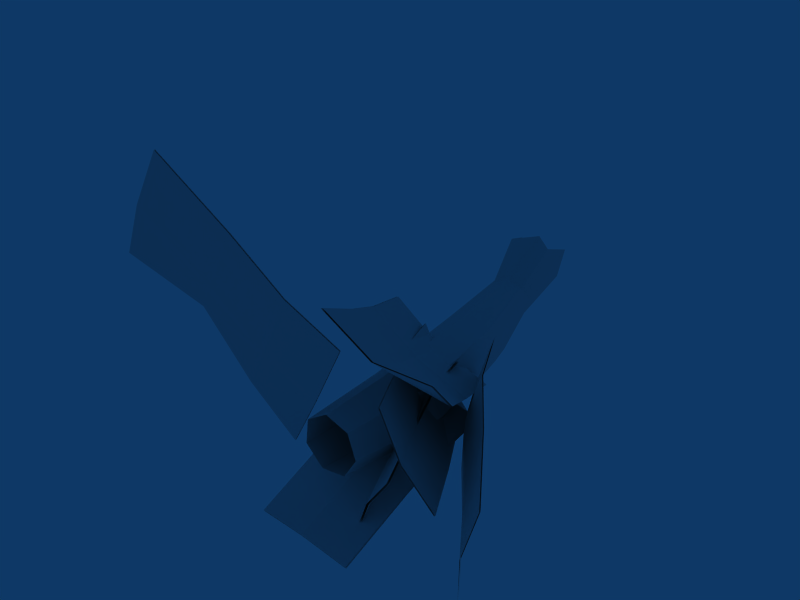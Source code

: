 # Source: deadfern4.blend  (saved by Blender 2.45.0; exported with 4.5.12 LTS)
import bpy
from mathutils import Matrix  # noqa: F401  (used for matrix-valued properties, if any)

bpy.ops.wm.read_factory_settings(use_empty=True)
scene = bpy.context.scene
scene.name = 'Scene'

# ---- collections
col_collection_1 = bpy.data.collections.new('Collection 1'); scene.collection.children.link(col_collection_1)

# ---- materials (node trees are filled in below, after node groups)
mat_material = bpy.data.materials.new('Material')
mat_material.alpha_threshold = 0.0
mat_material.roughness = 0.5

# ---- material node trees

# ---- world
world_world = bpy.data.worlds.new('World'); scene.world = world_world
world_world.color = (0.05656, 0.2208, 0.4)
world_world.use_sun_shadow = False
world_world.sun_shadow_jitter_overblur = 0.0
world_world.cycles.sampling_method = 'MANUAL'
world_world.cycles.sample_map_resolution = 256

# ---- cameras
cam_camera = bpy.data.cameras.new('Camera')
cam_camera.passepartout_alpha = 0.2
cam_camera.clip_end = 100.0
cam_camera.lens = 35.0
cam_camera.ortho_scale = 7.314
cam_camera.show_passepartout = False
cam_camera.show_safe_areas = True
cam_camera.dof.focus_distance = 0.0
cam_camera.dof.aperture_fstop = 128.0

# ---- lights
light_spot = bpy.data.lights.new('Spot', 'POINT')
light_spot.transmission_factor = 0.0
light_spot.cutoff_distance = 30.0
light_spot.energy = 100.0
light_spot.shadow_buffer_clip_start = 1.001
light_spot.shadow_soft_size = 1.0
light_spot.shadow_maximum_resolution = 0.006
light_spot.use_absolute_resolution = True
light_spot.cycles.use_multiple_importance_sampling = False

# ---- meshes
me_cylinder = bpy.data.meshes.new('Cylinder')
me_cylinder.from_pydata([(0.2178, 3.182, 0.649), (0.265, 3.249, 0.5314), (0.1815, 3.33, 0.4558), (0.05207, 3.335, 0.4415), (-0.03999, 3.288, 0.5208), (-0.03895, 3.19, 0.6206), (0.08248, 3.155, 0.6887), (0.3055, 0.1057, 0.1808), (0.3942, 0.1057, -0.07273), (0.2513, 0.1057, -0.3002), (-0.01561, 0.1057, -0.3303), (-0.2056, 0.1057, -0.1403), (-0.1755, 0.1057, 0.1266), (0.05197, 0.1057, 0.2695), (0.3245, 3.393, 0.4861), (0.238, 2.382, 0.08415), (-0.001713, 2.376, 0.08199), (-0.1188, 3.383, 0.4806), (0.3247, 3.174, 0.8733), (0.2381, 2.297, 0.3093), (-0.001557, 2.292, 0.3071), (-0.1185, 3.165, 0.8678), (0.1196, 2.29, 0.01885), (0.268, 2.909, 0.2394), (0.1, 3.575, 0.5506), (-0.04709, 2.902, 0.2355), (0.2682, 2.753, 0.5147), (0.1198, 2.189, 0.2878), (-0.04688, 2.747, 0.5108), (0.1006, 3.355, 0.8961), (0.2629, 2.243, 0.1546), (0.365, 3.45, 0.7852), (-0.02347, 2.236, 0.152), (-0.1646, 3.439, 0.7786), (0.1104, 2.928, 0.1973), (0.1107, 2.727, 0.5529), (0.3141, 2.832, 0.3776), (0.1224, 2.065, 0.07748), (-0.09299, 2.823, 0.3726), (0.09527, 3.085, 0.4859), (-1.428, 0.05273, 0.8756), (-0.4371, 0.1892, -0.2573), (0.275, 0.06941, 1.007), (-0.972, 0.04341, 1.733), (-0.06407, 0.09427, 0.3513), (-0.8843, 0.08931, 0.2527), (-1.344, 0.06225, 1.099), (-0.3127, 0.02009, 1.322), (-0.6518, 0.04495, 0.6665), (-2.632, 0.1594, 1.029), (-2.286, 0.06476, 1.658), (-1.914, 0.04591, 2.292), (-1.908, 0.05283, 2.299), (-2.28, 0.07168, 1.664), (-2.626, 0.1663, 1.036), (-0.6455, 0.05187, 0.673), (-0.3064, 0.02701, 1.328), (-1.338, 0.06917, 1.105), (-0.8781, 0.09623, 0.2592), (-0.05781, 0.1012, 0.3578), (-0.9657, 0.05033, 1.74), (0.2813, 0.07634, 1.013), (-0.4309, 0.1962, -0.2508), (-1.422, 0.05965, 0.8821), (-0.01605, 0.5756, 1.11), (-0.3944, 1.634, 0.694), (0.6288, 1.728, 0.04296), (1.011, 0.6786, 0.4665), (0.08192, 1.671, 0.31), (-0.2562, 1.117, 0.8399), (0.4723, 0.5891, 0.7364), (0.7671, 1.211, 0.1889), (0.2202, 1.153, 0.4559), (0.3574, -0.201, 1.553), (0.8708, -0.1884, 1.244), (1.367, -0.04682, 1.147), (1.361, -0.06567, 1.152), (0.865, -0.2072, 1.25), (0.3516, -0.2199, 1.559), (0.2144, 1.135, 0.4613), (0.7613, 1.192, 0.1943), (0.4666, 0.5702, 0.7418), (-0.2619, 1.098, 0.8453), (0.07614, 1.652, 0.3153), (1.005, 0.6597, 0.4718), (0.623, 1.709, 0.04831), (-0.4002, 1.616, 0.6993), (-0.02183, 0.5567, 1.116), (1.319, 0.7187, 0.3542), (0.7072, 1.721, 0.5956), (0.4349, 1.822, -0.5856), (1.054, 0.8301, -0.8277), (0.5052, 1.755, 0.01788), (0.9365, 1.225, 0.5018), (1.132, 0.7313, -0.232), (0.6642, 1.326, -0.6793), (0.7345, 1.259, -0.07591), (1.823, -0.01216, 0.164), (1.636, 0.0004423, -0.4222), (1.557, 0.09921, -1.018), (1.553, 0.08943, -1.023), (1.632, -0.009339, -0.4272), (1.818, -0.02194, 0.159), (0.7301, 1.249, -0.08086), (0.6598, 1.316, -0.6843), (1.128, 0.7216, -0.2369), (0.9321, 1.215, 0.4969), (0.5008, 1.745, 0.01293), (1.049, 0.8203, -0.8327), (0.4305, 1.812, -0.5905), (0.7028, 1.711, 0.5907), (1.315, 0.709, 0.3493), (0.6011, 0.5531, -0.5819), (0.6702, 1.54, -0.2284), (-0.3908, 1.566, -0.1309), (-0.4606, 0.5866, -0.4925), (0.1445, 1.552, -0.1193), (0.6499, 1.067, -0.3383), (0.07123, 0.5432, -0.4828), (-0.4112, 1.093, -0.2408), (0.1241, 1.079, -0.2292), (0.5418, -0.2207, -0.9708), (0.01188, -0.2306, -0.8717), (-0.5199, -0.1872, -0.8813), (-0.5116, -0.1853, -0.8885), (0.02025, -0.2287, -0.8789), (0.5501, -0.2188, -0.978), (0.1324, 1.081, -0.2365), (-0.4028, 1.095, -0.2481), (0.07959, 0.5451, -0.49), (0.6582, 1.069, -0.3455), (0.1528, 1.554, -0.1265), (-0.4522, 0.5884, -0.4997), (-0.3825, 1.568, -0.1381), (0.6786, 1.542, -0.2356), (0.6095, 0.555, -0.5892), (0.596, 0.7438, 0.1105), (0.4298, 1.596, 0.324), (-0.02816, 1.69, -0.4537), (0.1445, 0.8438, -0.6703), (0.1562, 1.646, -0.03909), (0.4685, 1.19, 0.2533), (0.3268, 0.7744, -0.26), (0.01055, 1.284, -0.5244), (0.195, 1.24, -0.1098), (0.81, 0.06907, -0.1018), (0.5408, 0.09973, -0.4723), (0.3585, 0.1692, -0.8826), (0.3428, 0.1586, -0.8749), (0.525, 0.08922, -0.4646), (0.7942, 0.05856, -0.09407), (0.1792, 1.229, -0.102), (-0.005176, 1.274, -0.5166), (0.3111, 0.7639, -0.2523), (0.4528, 1.18, 0.261), (0.1405, 1.635, -0.03136), (0.1288, 0.8333, -0.6626), (-0.04389, 1.68, -0.4459), (0.4141, 1.586, 0.3317), (0.5803, 0.7333, 0.1182), (0.4505, 2.269, 0.1349), (0.4713, 1.248, -0.1481), (0.3551, 2.17, 0.3906), (0.3592, 1.108, 0.1814), (0.2963, 2.352, -0.09661), (0.2908, 1.374, -0.4436), (0.008684, 2.357, -0.1296), (-0.04649, 1.391, -0.4827), (-0.1958, 2.28, 0.06072), (-0.2865, 1.286, -0.2359), (-0.1633, 2.179, 0.3311), (-0.2485, 1.138, 0.111), (0.08192, 2.13, 0.4779), (0.03889, 1.059, 0.2967), (0.183, 2.145, 0.4456), (0.2636, 1.093, 0.2158), (-0.07254, 2.161, 0.3854), (-0.0469, 1.082, 0.2412), (-0.1838, 2.243, 0.1608), (-0.2598, 1.182, 0.007414), (-0.1202, 2.308, -0.009715), (-0.1181, 1.359, -0.409), (0.1899, 2.354, -0.1088), (0.0542, 1.386, -0.471), (0.3934, 2.299, 0.04926), (0.3447, 1.337, -0.3554), (0.3904, 2.207, 0.296), (0.4379, 1.206, -0.0497), (0.3696, 0.7106, 0.5902), (-0.06909, 1.661, 0.5002), (0.4192, 1.783, -0.4393), (0.8642, 0.8411, -0.3451), (0.1222, 1.717, 0.001369), (0.08463, 1.2, 0.5215), (0.5738, 0.7458, 0.09239), (0.5729, 1.323, -0.418), (0.276, 1.256, 0.02266), (0.7932, -0.02954, 0.7145), (0.9973, 0.005639, 0.2167), (1.288, 0.101, -0.2208), (1.283, 0.09388, -0.2241), (0.9923, -0.001471, 0.2134), (0.7881, -0.03665, 0.7112), (0.2709, 1.249, 0.01935), (0.5678, 1.316, -0.4213), (0.5687, 0.7386, 0.08908), (0.07955, 1.193, 0.5181), (0.1171, 1.71, -0.001942), (0.8591, 0.834, -0.3484), (0.4141, 1.776, -0.4426), (-0.07417, 1.654, 0.4968), (0.3646, 0.7035, 0.5869)], [], [(24, 39, 14), (39, 31, 14), (39, 29, 18), (39, 18, 31), (17, 33, 39), (17, 39, 24), (33, 21, 39), (21, 29, 39), (25, 38, 17), (38, 33, 17), (38, 28, 21), (38, 21, 33), (16, 32, 38), (16, 38, 25), (32, 20, 38), (20, 28, 38), (22, 37, 16), (37, 32, 16), (37, 27, 20), (37, 20, 32), (15, 30, 37), (15, 37, 22), (30, 19, 37), (19, 27, 37), (23, 36, 15), (36, 30, 15), (36, 26, 19), (36, 19, 30), (14, 31, 36), (14, 36, 23), (31, 18, 36), (18, 26, 36), (26, 35, 19), (35, 27, 19), (35, 28, 20), (35, 20, 27), (18, 29, 35), (18, 35, 26), (29, 21, 35), (21, 28, 35), (22, 34, 15), (34, 23, 15), (34, 24, 14), (34, 14, 23), (16, 25, 34), (16, 34, 22), (25, 17, 34), (17, 24, 34), (43, 46, 50), (43, 50, 51), (46, 40, 49), (46, 49, 50), (47, 48, 46), (47, 46, 43), (48, 45, 40), (48, 40, 46), (42, 44, 48), (42, 48, 47), (44, 41, 45), (44, 45, 48), (59, 55, 58), (59, 58, 62), (61, 56, 55), (61, 55, 59), (55, 57, 63), (55, 63, 58), (56, 60, 57), (56, 57, 55), (57, 53, 54), (57, 54, 63), (60, 52, 53), (60, 53, 57), (67, 74, 70), (67, 75, 74), (70, 73, 64), (70, 74, 73), (71, 70, 72), (71, 67, 70), (72, 64, 69), (72, 70, 64), (66, 72, 68), (66, 71, 72), (68, 69, 65), (68, 72, 69), (83, 82, 79), (83, 86, 82), (85, 79, 80), (85, 83, 79), (79, 87, 81), (79, 82, 87), (80, 81, 84), (80, 79, 81), (81, 78, 77), (81, 87, 78), (84, 77, 76), (84, 81, 77), (91, 98, 94), (91, 99, 98), (94, 97, 88), (94, 98, 97), (95, 94, 96), (95, 91, 94), (96, 88, 93), (96, 94, 88), (90, 96, 92), (90, 95, 96), (92, 93, 89), (92, 96, 93), (107, 106, 103), (107, 110, 106), (109, 103, 104), (109, 107, 103), (103, 111, 105), (103, 106, 111), (104, 105, 108), (104, 103, 105), (105, 102, 101), (105, 111, 102), (108, 101, 100), (108, 105, 101), (115, 118, 122), (115, 122, 123), (118, 112, 121), (118, 121, 122), (119, 120, 118), (119, 118, 115), (120, 117, 112), (120, 112, 118), (114, 116, 120), (114, 120, 119), (116, 113, 117), (116, 117, 120), (131, 127, 130), (131, 130, 134), (133, 128, 127), (133, 127, 131), (127, 129, 135), (127, 135, 130), (128, 132, 129), (128, 129, 127), (129, 125, 126), (129, 126, 135), (132, 124, 125), (132, 125, 129), (139, 146, 142), (139, 147, 146), (142, 145, 136), (142, 146, 145), (143, 142, 144), (143, 139, 142), (144, 136, 141), (144, 142, 136), (138, 144, 140), (138, 143, 144), (140, 141, 137), (140, 144, 141), (155, 154, 151), (155, 158, 154), (157, 151, 152), (157, 155, 151), (151, 159, 153), (151, 154, 159), (152, 153, 156), (152, 151, 153), (153, 150, 149), (153, 159, 150), (156, 149, 148), (156, 153, 149), (175, 7, 163), (174, 6, 172), (176, 5, 170), (177, 13, 173), (178, 4, 168), (179, 12, 171), (167, 10, 181), (168, 4, 180), (182, 2, 164), (183, 10, 167), (184, 1, 160), (185, 9, 165), (186, 0, 162), (187, 8, 161), (186, 187, 160), (187, 161, 160), (0, 186, 1), (186, 160, 1), (187, 186, 163), (186, 162, 163), (8, 187, 7), (187, 163, 7), (184, 185, 164), (185, 165, 164), (1, 184, 2), (184, 164, 2), (185, 184, 161), (184, 160, 161), (9, 185, 8), (185, 161, 8), (182, 183, 166), (183, 167, 166), (2, 182, 3), (182, 166, 3), (183, 182, 165), (182, 164, 165), (10, 183, 9), (183, 165, 9), (169, 168, 180), (169, 180, 181), (11, 169, 181), (11, 181, 10), (166, 167, 181), (166, 181, 180), (3, 166, 180), (3, 180, 4), (178, 179, 170), (179, 171, 170), (4, 178, 5), (178, 170, 5), (179, 178, 169), (178, 168, 169), (12, 179, 11), (179, 169, 11), (176, 177, 172), (177, 173, 172), (5, 176, 6), (176, 172, 6), (177, 176, 171), (176, 170, 171), (13, 177, 12), (177, 171, 12), (175, 174, 173), (174, 172, 173), (7, 175, 13), (175, 173, 13), (174, 175, 162), (175, 163, 162), (162, 0, 174), (0, 6, 174), (191, 198, 194), (191, 199, 198), (194, 197, 188), (194, 198, 197), (195, 194, 196), (195, 191, 194), (196, 188, 193), (196, 194, 188), (190, 196, 192), (190, 195, 196), (192, 193, 189), (192, 196, 193), (207, 206, 203), (207, 210, 206), (209, 203, 204), (209, 207, 203), (203, 211, 205), (203, 206, 211), (204, 205, 208), (204, 203, 205), (205, 202, 201), (205, 211, 202), (208, 201, 200), (208, 205, 201)])
_uv = me_cylinder.uv_layers.new(name='UVTex')
_uv.uv.foreach_set('vector', [0.8243, 0.4776, 0.8837, 0.4776, 0.834, 0.3813, 0.8837, 0.4776, 0.8837, 0.3626, 0.834, 0.3813, 0.8837, 0.4776, 0.9431, 0.4776, 0.9335, 0.3813, 0.8837, 0.4776, 0.9335, 0.3813, 0.8837, 0.3626, 0.834, 0.574, 0.8837, 0.5927, 0.8837, 0.4776, 0.834, 0.574, 0.8837, 0.4776, 0.8243, 0.4776, 0.8837, 0.5927, 0.9335, 0.574, 0.8837, 0.4776, 0.9335, 0.574, 0.9431, 0.4776, 0.8837, 0.4776, 0.8243, 0.4776, 0.8837, 0.4776, 0.834, 0.3813, 0.8837, 0.4776, 0.8837, 0.3626, 0.834, 0.3813, 0.8837, 0.4776, 0.9431, 0.4776, 0.9335, 0.3813, 0.8837, 0.4776, 0.9335, 0.3813, 0.8837, 0.3626, 0.834, 0.574, 0.8837, 0.5927, 0.8837, 0.4776, 0.834, 0.574, 0.8837, 0.4776, 0.8243, 0.4776, 0.8837, 0.5927, 0.9335, 0.574, 0.8837, 0.4776, 0.9335, 0.574, 0.9431, 0.4776, 0.8837, 0.4776, 0.8243, 0.4776, 0.8837, 0.4776, 0.834, 0.3813, 0.8837, 0.4776, 0.8837, 0.3626, 0.834, 0.3813, 0.8837, 0.4776, 0.9431, 0.4776, 0.9335, 0.3813, 0.8837, 0.4776, 0.9335, 0.3813, 0.8837, 0.3626, 0.834, 0.574, 0.8837, 0.5927, 0.8837, 0.4776, 0.834, 0.574, 0.8837, 0.4776, 0.8243, 0.4776, 0.8837, 0.5927, 0.9335, 0.574, 0.8837, 0.4776, 0.9335, 0.574, 0.9431, 0.4776, 0.8837, 0.4776, 0.8243, 0.4776, 0.8837, 0.4776, 0.834, 0.3813, 0.8837, 0.4776, 0.8837, 0.3626, 0.834, 0.3813, 0.8837, 0.4776, 0.9431, 0.4776, 0.9335, 0.3813, 0.8837, 0.4776, 0.9335, 0.3813, 0.8837, 0.3626, 0.834, 0.574, 0.8837, 0.5927, 0.8837, 0.4776, 0.834, 0.574, 0.8837, 0.4776, 0.8243, 0.4776, 0.8837, 0.5927, 0.9335, 0.574, 0.8837, 0.4776, 0.9335, 0.574, 0.9431, 0.4776, 0.8837, 0.4776, 0.8243, 0.4776, 0.8837, 0.4776, 0.834, 0.3813, 0.8837, 0.4776, 0.8837, 0.3626, 0.834, 0.3813, 0.8837, 0.4776, 0.9431, 0.4776, 0.9335, 0.3813, 0.8837, 0.4776, 0.9335, 0.3813, 0.8837, 0.3626, 0.834, 0.574, 0.8837, 0.5927, 0.8837, 0.4776, 0.834, 0.574, 0.8837, 0.4776, 0.8243, 0.4776, 0.8837, 0.5927, 0.9335, 0.574, 0.8837, 0.4776, 0.9335, 0.574, 0.9431, 0.4776, 0.8837, 0.4776, 0.8243, 0.4776, 0.8837, 0.4776, 0.834, 0.3813, 0.8837, 0.4776, 0.8837, 0.3626, 0.834, 0.3813, 0.8837, 0.4776, 0.9431, 0.4776, 0.9335, 0.3813, 0.8837, 0.4776, 0.9335, 0.3813, 0.8837, 0.3626, 0.834, 0.574, 0.8837, 0.5927, 0.8837, 0.4776, 0.834, 0.574, 0.8837, 0.4776, 0.8243, 0.4776, 0.8837, 0.5927, 0.9335, 0.574, 0.8837, 0.4776, 0.9335, 0.574, 0.9431, 0.4776, 0.8837, 0.4776, 0.5806, 0.3845, 0.6824, 0.3845, 0.6824, 0.6083, 0.5806, 0.3845, 0.6824, 0.6083, 0.5806, 0.6083, 0.6824, 0.3845, 0.7843, 0.3845, 0.7843, 0.6083, 0.6824, 0.3845, 0.7843, 0.6083, 0.6824, 0.6083, 0.5806, 0.1986, 0.6824, 0.1986, 0.6824, 0.3845, 0.5806, 0.1986, 0.6824, 0.3845, 0.5806, 0.3845, 0.6824, 0.1986, 0.7843, 0.1986, 0.7843, 0.3845, 0.6824, 0.1986, 0.7843, 0.3845, 0.6824, 0.3845, 0.6382, 0.01262, 0.6824, 0.01262, 0.6824, 0.1986, 0.6382, 0.01262, 0.6824, 0.1986, 0.5806, 0.1986, 0.6824, 0.01262, 0.7267, 0.01262, 0.7843, 0.1986, 0.6824, 0.01262, 0.7843, 0.1986, 0.6824, 0.1986, 0.6824, 0.01262, 0.6824, 0.1986, 0.7843, 0.1986, 0.6824, 0.01262, 0.7843, 0.1986, 0.7267, 0.01262, 0.6382, 0.01262, 0.5806, 0.1986, 0.6824, 0.1986, 0.6382, 0.01262, 0.6824, 0.1986, 0.6824, 0.01262, 0.6824, 0.1986, 0.6824, 0.3845, 0.7843, 0.3845, 0.6824, 0.1986, 0.7843, 0.3845, 0.7843, 0.1986, 0.5806, 0.1986, 0.5806, 0.3845, 0.6824, 0.3845, 0.5806, 0.1986, 0.6824, 0.3845, 0.6824, 0.1986, 0.6824, 0.3845, 0.6824, 0.6083, 0.7843, 0.6083, 0.6824, 0.3845, 0.7843, 0.6083, 0.7843, 0.3845, 0.5806, 0.3845, 0.5806, 0.6083, 0.6824, 0.6083, 0.5806, 0.3845, 0.6824, 0.6083, 0.6824, 0.3845, 0.5806, 0.3845, 0.6824, 0.6083, 0.6824, 0.3845, 0.5806, 0.3845, 0.5806, 0.6083, 0.6824, 0.6083, 0.6824, 0.3845, 0.7843, 0.6083, 0.7843, 0.3845, 0.6824, 0.3845, 0.6824, 0.6083, 0.7843, 0.6083, 0.5806, 0.1986, 0.6824, 0.3845, 0.6824, 0.1986, 0.5806, 0.1986, 0.5806, 0.3845, 0.6824, 0.3845, 0.6824, 0.1986, 0.7843, 0.3845, 0.7843, 0.1986, 0.6824, 0.1986, 0.6824, 0.3845, 0.7843, 0.3845, 0.6382, 0.01262, 0.6824, 0.1986, 0.6824, 0.01262, 0.6382, 0.01262, 0.5806, 0.1986, 0.6824, 0.1986, 0.6824, 0.01262, 0.7843, 0.1986, 0.7267, 0.01262, 0.6824, 0.01262, 0.6824, 0.1986, 0.7843, 0.1986, 0.6824, 0.01262, 0.7843, 0.1986, 0.6824, 0.1986, 0.6824, 0.01262, 0.7267, 0.01262, 0.7843, 0.1986, 0.6382, 0.01262, 0.6824, 0.1986, 0.5806, 0.1986, 0.6382, 0.01262, 0.6824, 0.01262, 0.6824, 0.1986, 0.6824, 0.1986, 0.7843, 0.3845, 0.6824, 0.3845, 0.6824, 0.1986, 0.7843, 0.1986, 0.7843, 0.3845, 0.5806, 0.1986, 0.6824, 0.3845, 0.5806, 0.3845, 0.5806, 0.1986, 0.6824, 0.1986, 0.6824, 0.3845, 0.6824, 0.3845, 0.7843, 0.6083, 0.6824, 0.6083, 0.6824, 0.3845, 0.7843, 0.3845, 0.7843, 0.6083, 0.5806, 0.3845, 0.6824, 0.6083, 0.5806, 0.6083, 0.5806, 0.3845, 0.6824, 0.3845, 0.6824, 0.6083, 0.5806, 0.3845, 0.6824, 0.6083, 0.6824, 0.3845, 0.5806, 0.3845, 0.5806, 0.6083, 0.6824, 0.6083, 0.6824, 0.3845, 0.7843, 0.6083, 0.7843, 0.3845, 0.6824, 0.3845, 0.6824, 0.6083, 0.7843, 0.6083, 0.5806, 0.1986, 0.6824, 0.3845, 0.6824, 0.1986, 0.5806, 0.1986, 0.5806, 0.3845, 0.6824, 0.3845, 0.6824, 0.1986, 0.7843, 0.3845, 0.7843, 0.1986, 0.6824, 0.1986, 0.6824, 0.3845, 0.7843, 0.3845, 0.6382, 0.01262, 0.6824, 0.1986, 0.6824, 0.01262, 0.6382, 0.01262, 0.5806, 0.1986, 0.6824, 0.1986, 0.6824, 0.01262, 0.7843, 0.1986, 0.7267, 0.01262, 0.6824, 0.01262, 0.6824, 0.1986, 0.7843, 0.1986, 0.6824, 0.01262, 0.7843, 0.1986, 0.6824, 0.1986, 0.6824, 0.01262, 0.7267, 0.01262, 0.7843, 0.1986, 0.6382, 0.01262, 0.6824, 0.1986, 0.5806, 0.1986, 0.6382, 0.01262, 0.6824, 0.01262, 0.6824, 0.1986, 0.6824, 0.1986, 0.7843, 0.3845, 0.6824, 0.3845, 0.6824, 0.1986, 0.7843, 0.1986, 0.7843, 0.3845, 0.5806, 0.1986, 0.6824, 0.3845, 0.5806, 0.3845, 0.5806, 0.1986, 0.6824, 0.1986, 0.6824, 0.3845, 0.6824, 0.3845, 0.7843, 0.6083, 0.6824, 0.6083, 0.6824, 0.3845, 0.7843, 0.3845, 0.7843, 0.6083, 0.5806, 0.3845, 0.6824, 0.6083, 0.5806, 0.6083, 0.5806, 0.3845, 0.6824, 0.3845, 0.6824, 0.6083, 0.5806, 0.3845, 0.6824, 0.3845, 0.6824, 0.6083, 0.5806, 0.3845, 0.6824, 0.6083, 0.5806, 0.6083, 0.6824, 0.3845, 0.7843, 0.3845, 0.7843, 0.6083, 0.6824, 0.3845, 0.7843, 0.6083, 0.6824, 0.6083, 0.5806, 0.1986, 0.6824, 0.1986, 0.6824, 0.3845, 0.5806, 0.1986, 0.6824, 0.3845, 0.5806, 0.3845, 0.6824, 0.1986, 0.7843, 0.1986, 0.7843, 0.3845, 0.6824, 0.1986, 0.7843, 0.3845, 0.6824, 0.3845, 0.6382, 0.01262, 0.6824, 0.01262, 0.6824, 0.1986, 0.6382, 0.01262, 0.6824, 0.1986, 0.5806, 0.1986, 0.6824, 0.01262, 0.7267, 0.01262, 0.7843, 0.1986, 0.6824, 0.01262, 0.7843, 0.1986, 0.6824, 0.1986, 0.6824, 0.01262, 0.6824, 0.1986, 0.7843, 0.1986, 0.6824, 0.01262, 0.7843, 0.1986, 0.7267, 0.01262, 0.6382, 0.01262, 0.5806, 0.1986, 0.6824, 0.1986, 0.6382, 0.01262, 0.6824, 0.1986, 0.6824, 0.01262, 0.6824, 0.1986, 0.6824, 0.3845, 0.7843, 0.3845, 0.6824, 0.1986, 0.7843, 0.3845, 0.7843, 0.1986, 0.5806, 0.1986, 0.5806, 0.3845, 0.6824, 0.3845, 0.5806, 0.1986, 0.6824, 0.3845, 0.6824, 0.1986, 0.6824, 0.3845, 0.6824, 0.6083, 0.7843, 0.6083, 0.6824, 0.3845, 0.7843, 0.6083, 0.7843, 0.3845, 0.5806, 0.3845, 0.5806, 0.6083, 0.6824, 0.6083, 0.5806, 0.3845, 0.6824, 0.6083, 0.6824, 0.3845, 0.5806, 0.3845, 0.6824, 0.6083, 0.6824, 0.3845, 0.5806, 0.3845, 0.5806, 0.6083, 0.6824, 0.6083, 0.6824, 0.3845, 0.7843, 0.6083, 0.7843, 0.3845, 0.6824, 0.3845, 0.6824, 0.6083, 0.7843, 0.6083, 0.5806, 0.1986, 0.6824, 0.3845, 0.6824, 0.1986, 0.5806, 0.1986, 0.5806, 0.3845, 0.6824, 0.3845, 0.6824, 0.1986, 0.7843, 0.3845, 0.7843, 0.1986, 0.6824, 0.1986, 0.6824, 0.3845, 0.7843, 0.3845, 0.6382, 0.01262, 0.6824, 0.1986, 0.6824, 0.01262, 0.6382, 0.01262, 0.5806, 0.1986, 0.6824, 0.1986, 0.6824, 0.01262, 0.7843, 0.1986, 0.7267, 0.01262, 0.6824, 0.01262, 0.6824, 0.1986, 0.7843, 0.1986, 0.6824, 0.01262, 0.7843, 0.1986, 0.6824, 0.1986, 0.6824, 0.01262, 0.7267, 0.01262, 0.7843, 0.1986, 0.6382, 0.01262, 0.6824, 0.1986, 0.5806, 0.1986, 0.6382, 0.01262, 0.6824, 0.01262, 0.6824, 0.1986, 0.6824, 0.1986, 0.7843, 0.3845, 0.6824, 0.3845, 0.6824, 0.1986, 0.7843, 0.1986, 0.7843, 0.3845, 0.5806, 0.1986, 0.6824, 0.3845, 0.5806, 0.3845, 0.5806, 0.1986, 0.6824, 0.1986, 0.6824, 0.3845, 0.6824, 0.3845, 0.7843, 0.6083, 0.6824, 0.6083, 0.6824, 0.3845, 0.7843, 0.3845, 0.7843, 0.6083, 0.5806, 0.3845, 0.6824, 0.6083, 0.5806, 0.6083, 0.5806, 0.3845, 0.6824, 0.3845, 0.6824, 0.6083, 0.8541, 0.3468, 0.863, 0.09754, 0.863, 0.3474, 0.8451, 0.596, 0.8362, 0.8452, 0.8362, 0.5954, 0.8534, 0.5954, 0.8619, 0.8452, 0.8619, 0.5954, 0.8448, 0.3455, 0.8362, 0.09563, 0.8362, 0.3455, 0.8791, 0.5954, 0.8876, 0.8452, 0.8876, 0.5954, 0.8705, 0.3455, 0.8619, 0.09563, 0.8619, 0.3455, 0.9133, 0.3455, 0.9133, 0.09563, 0.9048, 0.3455, 0.8876, 0.5954, 0.8876, 0.8452, 0.8962, 0.5954, 0.9229, 0.5973, 0.9144, 0.8471, 0.9144, 0.5973, 0.9315, 0.3474, 0.9401, 0.09754, 0.9401, 0.3474, 0.8972, 0.5973, 0.8887, 0.8471, 0.8887, 0.5973, 0.9058, 0.3474, 0.9144, 0.09754, 0.9144, 0.3474, 0.8715, 0.5973, 0.863, 0.8471, 0.863, 0.5973, 0.8801, 0.3474, 0.8887, 0.09754, 0.8887, 0.3474, 0.8715, 0.5973, 0.8801, 0.3474, 0.8887, 0.5973, 0.8801, 0.3474, 0.8887, 0.3474, 0.8887, 0.5973, 0.863, 0.8471, 0.8715, 0.5973, 0.8887, 0.8471, 0.8715, 0.5973, 0.8887, 0.5973, 0.8887, 0.8471, 0.8801, 0.3474, 0.8715, 0.5973, 0.863, 0.3474, 0.8715, 0.5973, 0.863, 0.5973, 0.863, 0.3474, 0.8887, 0.09754, 0.8801, 0.3474, 0.863, 0.09754, 0.8801, 0.3474, 0.863, 0.3474, 0.863, 0.09754, 0.8972, 0.5973, 0.9058, 0.3474, 0.9144, 0.5973, 0.9058, 0.3474, 0.9144, 0.3474, 0.9144, 0.5973, 0.8887, 0.8471, 0.8972, 0.5973, 0.9144, 0.8471, 0.8972, 0.5973, 0.9144, 0.5973, 0.9144, 0.8471, 0.9058, 0.3474, 0.8972, 0.5973, 0.8887, 0.3474, 0.8972, 0.5973, 0.8887, 0.5973, 0.8887, 0.3474, 0.9144, 0.09754, 0.9058, 0.3474, 0.8887, 0.09754, 0.9058, 0.3474, 0.8887, 0.3474, 0.8887, 0.09754, 0.9229, 0.5973, 0.9315, 0.3474, 0.9401, 0.5973, 0.9315, 0.3474, 0.9401, 0.3474, 0.9401, 0.5973, 0.9144, 0.8471, 0.9229, 0.5973, 0.9401, 0.8471, 0.9229, 0.5973, 0.9401, 0.5973, 0.9401, 0.8471, 0.9315, 0.3474, 0.9229, 0.5973, 0.9144, 0.3474, 0.9229, 0.5973, 0.9144, 0.5973, 0.9144, 0.3474, 0.9401, 0.09754, 0.9315, 0.3474, 0.9144, 0.09754, 0.9315, 0.3474, 0.9144, 0.3474, 0.9144, 0.09754, 0.8876, 0.3455, 0.8876, 0.5954, 0.8962, 0.5954, 0.8876, 0.3455, 0.8962, 0.5954, 0.9048, 0.3455, 0.8876, 0.09563, 0.8876, 0.3455, 0.9048, 0.3455, 0.8876, 0.09563, 0.9048, 0.3455, 0.9133, 0.09563, 0.9133, 0.5954, 0.9133, 0.3455, 0.9048, 0.3455, 0.9133, 0.5954, 0.9048, 0.3455, 0.8962, 0.5954, 0.9133, 0.8452, 0.9133, 0.5954, 0.8962, 0.5954, 0.9133, 0.8452, 0.8962, 0.5954, 0.8876, 0.8452, 0.8791, 0.5954, 0.8705, 0.3455, 0.8619, 0.5954, 0.8705, 0.3455, 0.8619, 0.3455, 0.8619, 0.5954, 0.8876, 0.8452, 0.8791, 0.5954, 0.8619, 0.8452, 0.8791, 0.5954, 0.8619, 0.5954, 0.8619, 0.8452, 0.8705, 0.3455, 0.8791, 0.5954, 0.8876, 0.3455, 0.8791, 0.5954, 0.8876, 0.5954, 0.8876, 0.3455, 0.8619, 0.09563, 0.8705, 0.3455, 0.8876, 0.09563, 0.8705, 0.3455, 0.8876, 0.3455, 0.8876, 0.09563, 0.8534, 0.5954, 0.8448, 0.3455, 0.8362, 0.5954, 0.8448, 0.3455, 0.8362, 0.3455, 0.8362, 0.5954, 0.8619, 0.8452, 0.8534, 0.5954, 0.8362, 0.8452, 0.8534, 0.5954, 0.8362, 0.5954, 0.8362, 0.8452, 0.8448, 0.3455, 0.8534, 0.5954, 0.8619, 0.3455, 0.8534, 0.5954, 0.8619, 0.5954, 0.8619, 0.3455, 0.8362, 0.09563, 0.8448, 0.3455, 0.8619, 0.09563, 0.8448, 0.3455, 0.8619, 0.3455, 0.8619, 0.09563, 0.8541, 0.3468, 0.8451, 0.596, 0.8362, 0.3455, 0.8451, 0.596, 0.8362, 0.5954, 0.8362, 0.3455, 0.863, 0.09754, 0.8541, 0.3468, 0.8362, 0.09563, 0.8541, 0.3468, 0.8362, 0.3455, 0.8362, 0.09563, 0.8451, 0.596, 0.8541, 0.3468, 0.863, 0.5973, 0.8541, 0.3468, 0.863, 0.3474, 0.863, 0.5973, 0.863, 0.5973, 0.863, 0.8471, 0.8451, 0.596, 0.863, 0.8471, 0.8362, 0.8452, 0.8451, 0.596, 0.5806, 0.3845, 0.6824, 0.6083, 0.6824, 0.3845, 0.5806, 0.3845, 0.5806, 0.6083, 0.6824, 0.6083, 0.6824, 0.3845, 0.7843, 0.6083, 0.7843, 0.3845, 0.6824, 0.3845, 0.6824, 0.6083, 0.7843, 0.6083, 0.5806, 0.1986, 0.6824, 0.3845, 0.6824, 0.1986, 0.5806, 0.1986, 0.5806, 0.3845, 0.6824, 0.3845, 0.6824, 0.1986, 0.7843, 0.3845, 0.7843, 0.1986, 0.6824, 0.1986, 0.6824, 0.3845, 0.7843, 0.3845, 0.6382, 0.01262, 0.6824, 0.1986, 0.6824, 0.01262, 0.6382, 0.01262, 0.5806, 0.1986, 0.6824, 0.1986, 0.6824, 0.01262, 0.7843, 0.1986, 0.7267, 0.01262, 0.6824, 0.01262, 0.6824, 0.1986, 0.7843, 0.1986, 0.6824, 0.01262, 0.7843, 0.1986, 0.6824, 0.1986, 0.6824, 0.01262, 0.7267, 0.01262, 0.7843, 0.1986, 0.6382, 0.01262, 0.6824, 0.1986, 0.5806, 0.1986, 0.6382, 0.01262, 0.6824, 0.01262, 0.6824, 0.1986, 0.6824, 0.1986, 0.7843, 0.3845, 0.6824, 0.3845, 0.6824, 0.1986, 0.7843, 0.1986, 0.7843, 0.3845, 0.5806, 0.1986, 0.6824, 0.3845, 0.5806, 0.3845, 0.5806, 0.1986, 0.6824, 0.1986, 0.6824, 0.3845, 0.6824, 0.3845, 0.7843, 0.6083, 0.6824, 0.6083, 0.6824, 0.3845, 0.7843, 0.3845, 0.7843, 0.6083, 0.5806, 0.3845, 0.6824, 0.6083, 0.5806, 0.6083, 0.5806, 0.3845, 0.6824, 0.3845, 0.6824, 0.6083])
me_cylinder.materials.append(mat_material)
me_cylinder.use_remesh_preserve_volume = False
me_cylinder.use_remesh_preserve_attributes = False
me_cylinder.use_mirror_vertex_groups = False
me_cylinder.update()

# ---- objects
ob_cylinder = bpy.data.objects.new('Cylinder', me_cylinder)
ob_lamp = bpy.data.objects.new('Lamp', light_spot)
ob_camera = bpy.data.objects.new('Camera', cam_camera)

# ---- transforms, parenting, visibility, modifiers, constraints
ob_cylinder.location = (1.968e-06, 2.105e-06, -1.533e-06)
ob_cylinder.lock_rotations_4d = False
ob_cylinder.empty_display_type = 'ARROWS'
ob_cylinder.color = (0.0, 0.0, 0.0, 1.0)
ob_cylinder.lineart.crease_threshold = 0.0
ob_lamp.location = (15.69, 29.94, 5.904)
ob_lamp.rotation_euler = (0.6503, 0.05522, 1.866)
ob_lamp.lock_rotations_4d = False
ob_lamp.empty_display_type = 'ARROWS'
ob_lamp.color = (0.0, 0.0, 0.0, 0.0)
ob_lamp.lineart.crease_threshold = 0.0
ob_camera.location = (-20.0, 20.08, -6.017)
ob_camera.rotation_euler = (-0.7475, -1.879, 0.2247)
ob_camera.lock_rotations_4d = False
ob_camera.empty_display_type = 'ARROWS'
ob_camera.color = (0.0, 0.0, 0.0, 0.0)
ob_camera.display_type = 'WIRE'
ob_camera.lineart.crease_threshold = 0.0

# ---- collection membership
col_collection_1.objects.link(ob_cylinder)
col_collection_1.objects.link(ob_lamp)
col_collection_1.objects.link(ob_camera)

# ---- scene / render settings (as saved in the file)
scene.camera = ob_cylinder
scene.frame_start = 1; scene.frame_end = 1; scene.frame_set(1)
scene.render.engine = 'BLENDER_EEVEE_NEXT'
scene.render.image_settings.file_format = 'JPEG'
scene.render.image_settings.color_mode = 'RGB'
scene.render.image_settings.compression = 90
scene.render.resolution_x = 800
scene.render.resolution_y = 600
scene.render.pixel_aspect_x = 100.0
scene.render.pixel_aspect_y = 100.0
scene.render.fps = 25
scene.render.dither_intensity = 0.0
scene.render.use_compositing = False
scene.render.use_sequencer = False
scene.render.bake_margin = 2
scene.render.bake_bias = 0.0
scene.render.use_stamp_time = False
scene.render.use_stamp_date = False
scene.render.use_stamp_frame = False
scene.render.use_stamp_camera = False
scene.render.use_stamp_scene = False
scene.render.use_stamp_filename = False
scene.render.use_stamp_render_time = False
scene.render.stamp_font_size = 0
scene.cycles.use_denoising = False
scene.cycles.samples = 10
scene.cycles.sampling_pattern = 'TABULATED_SOBOL'
scene.cycles.light_sampling_threshold = 0.0
scene.cycles.use_adaptive_sampling = False
scene.cycles.use_light_tree = False
scene.cycles.blur_glossy = 0.0
scene.cycles.volume_bounces = 1
scene.cycles.pixel_filter_type = 'GAUSSIAN'
scene.cycles.sample_clamp_indirect = 0.0
scene.view_settings.view_transform = 'Raw'
bpy.context.view_layer.update()

# ---- added for rendering (the .blend has no active camera): camera
cam_auto = bpy.data.cameras.new('AutoCamera')
cam_auto.lens = 50.0
cam_auto.sensor_width = 36.0
cam_auto.clip_end = 1000.0
ob_auto_camera = bpy.data.objects.new('AutoCamera', cam_auto)
scene.collection.objects.link(ob_auto_camera)
ob_auto_camera.location = (5.82669, -5.80577, 5.62324)
ob_auto_camera.rotation_euler = (1.09748, -7.21219e-08, 0.694738)
scene.camera = ob_auto_camera
bpy.context.view_layer.update()
